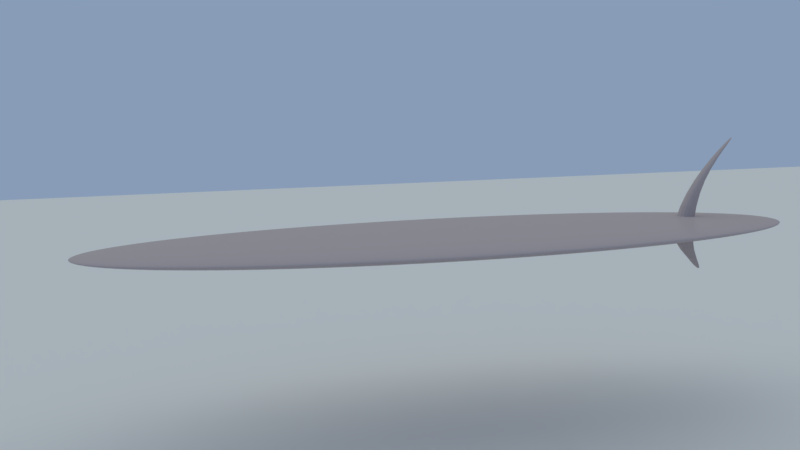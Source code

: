 # Source: surfBoard.blend  (saved by Blender 2.78.0; exported with 4.5.12 LTS)
import bpy
from mathutils import Matrix  # noqa: F401  (used for matrix-valued properties, if any)

bpy.ops.wm.read_factory_settings(use_empty=True)
scene = bpy.context.scene
scene.name = 'Scene'

# ---- collections
col_collection_1 = bpy.data.collections.new('Collection 1'); scene.collection.children.link(col_collection_1)

# ---- materials (node trees are filled in below, after node groups)
mat_material_002 = bpy.data.materials.new('Material.002')
mat_material_002.alpha_threshold = 0.0
mat_material_002.roughness = 0.5
mat_material_001 = bpy.data.materials.new('Material.001')
mat_material_001.alpha_threshold = 0.0
mat_material_001.roughness = 0.5

# ---- material node trees
mat_material_002.use_nodes = True; mat_material_002.node_tree.nodes.clear()
_N = mat_material_002.node_tree.nodes; _L = mat_material_002.node_tree.links
n0 = _N.new('ShaderNodeOutputMaterial'); n0.name = 'Material Output'; n0.location = (300, 300)
n1 = _N.new('ShaderNodeBsdfGlass'); n1.name = 'Glass BSDF'; n1.location = (10, 300)
n1.distribution = 'BECKMANN'
n1.inputs[0].default_value = (0.5986, 0.7771, 0.8, 1.0)
n1.inputs[1].default_value = 0.2561
n1.inputs[2].default_value = 1.45
_L.new(n1.outputs[0], n0.inputs[0])
n0.is_active_output = True
mat_material_001.use_nodes = True; mat_material_001.node_tree.nodes.clear()
_N = mat_material_001.node_tree.nodes; _L = mat_material_001.node_tree.links
n0 = _N.new('ShaderNodeOutputMaterial'); n0.name = 'Material Output'; n0.location = (300, 300)
n1 = _N.new('ShaderNodeMixShader'); n1.name = 'Mix Shader'; n1.location = (10, 300)
n1.inputs[0].default_value = 0.04054
n2 = _N.new('ShaderNodeBsdfDiffuse'); n2.name = 'Diffuse BSDF'; n2.location = (-190, 200)
n2.inputs[0].default_value = (0.5173, 0.4422, 0.4558, 1.0)
n2.inputs[1].default_value = 0.2523
n3 = _N.new('ShaderNodeBsdfAnisotropic'); n3.name = 'Glossy BSDF'; n3.location = (-190, 100)
n3.distribution = 'GGX'
n3.inputs[1].default_value = 0.1898
_L.new(n1.outputs[0], n0.inputs[0])
_L.new(n2.outputs[0], n1.inputs[1])
_L.new(n3.outputs[0], n1.inputs[2])
n0.is_active_output = True

# ---- world
world_world = bpy.data.worlds.new('World'); scene.world = world_world
world_world.use_nodes = True; world_world.node_tree.nodes.clear()
_N = world_world.node_tree.nodes; _L = world_world.node_tree.links
n0 = _N.new('ShaderNodeOutputWorld'); n0.name = 'World Output'; n0.location = (300, 300)
n1 = _N.new('ShaderNodeBackground'); n1.name = 'Background'; n1.location = (10, 300)
n1.inputs[0].default_value = (0.2465, 0.3337, 0.477, 1.0)
_L.new(n1.outputs[0], n0.inputs[0])
n0.is_active_output = True
world_world.color = (0.05088, 0.05088, 0.05088)
world_world.use_sun_shadow = False
world_world.sun_shadow_jitter_overblur = 0.0
world_world.cycles.sampling_method = 'MANUAL'

# ---- cameras
cam_camera = bpy.data.cameras.new('Camera')
cam_camera.clip_end = 100.0
cam_camera.lens = 35.0
cam_camera.sensor_width = 32.0
cam_camera.sensor_height = 18.0
cam_camera.ortho_scale = 7.314
cam_camera.dof.focus_distance = 0.0

# ---- lights
light_lamp = bpy.data.lights.new('Lamp', 'SUN')
light_lamp.color = (1.0, 0.9281, 0.5424)
light_lamp.transmission_factor = 0.0
light_lamp.cutoff_distance = 30.0
light_lamp.angle = 3.122
light_lamp.energy = 1.0
light_lamp.shadow_buffer_clip_start = 1.001
light_lamp.shadow_soft_size = 100.0
light_lamp.shadow_cascade_max_distance = 1000.0

# ---- meshes
me_plane = bpy.data.meshes.new('Plane')
me_plane.from_pydata([(-1.0, -1.0, 0.0), (1.0, -1.0, 0.0), (-1.0, 1.0, 0.0), (1.0, 1.0, 0.0)], [], [(0, 1, 3, 2)])
me_plane.use_remesh_preserve_volume = False
me_plane.use_remesh_preserve_attributes = False
me_plane.use_mirror_vertex_groups = False
me_plane.update()
me_cube_002 = bpy.data.meshes.new('Cube.002')
me_cube_002.from_pydata([(-1.0, -1.0, -1.0), (-1.0, -1.0, 1.0), (-1.0, 1.0, -1.0), (-1.0, 1.0, 1.0), (1.0, -1.0, -1.0), (1.0, -1.0, 1.0), (1.0, 1.0, -1.0), (1.0, 1.0, 1.0)], [], [(0, 1, 3, 2), (2, 3, 7, 6), (6, 7, 5, 4), (4, 5, 1, 0), (2, 6, 4, 0), (7, 3, 1, 5)])
me_cube_002.materials.append(mat_material_002)
me_cube_002.use_remesh_preserve_volume = False
me_cube_002.use_remesh_preserve_attributes = False
me_cube_002.use_mirror_vertex_groups = False
me_cube_002.update()
me_cube_001 = bpy.data.meshes.new('Cube.001')
me_cube_001.from_pydata([(-0.2564, 4.588, -0.8825), (-0.1518, 12.56, 0.6124), (-0.2564, 5.101, -0.8825), (-0.1518, 12.87, 0.6124), (0.2564, 4.588, -0.8825), (0.1518, 12.56, 0.6124), (0.2564, 5.101, -0.8825), (0.1518, 12.87, 0.6124), (-0.6394, -2.776, -0.4681), (-0.6394, 2.776, -0.4681), (0.6394, 2.776, -0.4681), (0.6394, -2.776, -0.4681), (-0.3591, 2.927, 0.1285), (-0.3591, 4.633, 0.1285), (0.3591, 4.633, 0.1285), (0.3591, 2.927, 0.1285), (-0.3741, 3.688, -0.7219), (0.3741, 3.688, -0.7219), (0.3741, 1.881, -0.7219), (-0.3741, 1.881, -0.7219), (0.2941, -34.97, -0.2429), (0.577, -21.92, -0.2495), (0.8377, -9.898, -0.2602), (1.066, 0.6435, -0.2746), (1.254, 9.295, -0.2922), (1.393, 15.72, -0.3122), (1.479, 19.68, -0.3339), (1.508, 21.02, -0.3565), (1.479, 19.68, -0.3791), (1.393, 15.72, -0.4008), (1.254, 9.295, -0.4208), (1.066, 0.6435, -0.4384), (0.8377, -9.898, -0.4528), (0.577, -21.92, -0.4635), (0.2941, -34.97, -0.4701), (0.577, -35.76, -0.2429), (1.132, -23.47, -0.2495), (1.643, -12.14, -0.2602), (2.091, -2.211, -0.2746), (2.459, 5.939, -0.2922), (2.732, 11.99, -0.3122), (2.901, 15.72, -0.3339), (2.958, 16.98, -0.3565), (2.901, 15.72, -0.3791), (2.732, 11.99, -0.4008), (2.459, 5.939, -0.4208), (2.091, -2.211, -0.4384), (1.643, -12.14, -0.4528), (1.132, -23.47, -0.4635), (0.577, -35.76, -0.4701), (0.8377, -37.04, -0.2429), (1.643, -25.98, -0.2495), (2.385, -15.78, -0.2602), (3.036, -6.845, -0.2746), (3.57, 0.489, -0.2922), (3.967, 5.939, -0.3122), (4.211, 9.295, -0.3339), (4.294, 10.43, -0.3565), (4.211, 9.295, -0.3791), (3.967, 5.939, -0.4008), (3.57, 0.489, -0.4208), (3.036, -6.845, -0.4384), (2.385, -15.78, -0.4528), (1.643, -25.98, -0.4635), (0.8377, -37.04, -0.4701), (1.066, -38.76, -0.2429), (2.091, -29.35, -0.2495), (3.036, -20.68, -0.2602), (3.864, -13.08, -0.2746), (4.544, -6.845, -0.2922), (5.049, -2.211, -0.3122), (5.36, 0.6435, -0.3339), (5.465, 1.607, -0.3565), (5.36, 0.6435, -0.3791), (5.049, -2.211, -0.4008), (4.544, -6.845, -0.4208), (3.864, -13.08, -0.4384), (3.036, -20.68, -0.4528), (2.091, -29.35, -0.4635), (1.066, -38.76, -0.4701), (1.254, -40.86, -0.2429), (2.459, -33.47, -0.2495), (3.57, -26.65, -0.2602), (4.544, -20.68, -0.2746), (5.343, -15.78, -0.2922), (5.937, -12.14, -0.3122), (6.303, -9.898, -0.3339), (6.426, -9.141, -0.3565), (6.303, -9.898, -0.3791), (5.937, -12.14, -0.4008), (5.343, -15.78, -0.4208), (4.544, -20.68, -0.4384), (3.57, -26.65, -0.4528), (2.459, -33.47, -0.4635), (1.254, -40.86, -0.4701), (0.0, -48.55, -0.4723), (1.393, -43.25, -0.2429), (2.732, -38.16, -0.2495), (3.967, -33.47, -0.2602), (5.049, -29.35, -0.2746), (5.937, -25.98, -0.2922), (6.597, -23.47, -0.3122), (7.003, -21.92, -0.3339), (7.14, -21.4, -0.3565), (7.003, -21.92, -0.3791), (6.597, -23.47, -0.4008), (5.937, -25.98, -0.4208), (5.049, -29.35, -0.4384), (3.967, -33.47, -0.4528), (2.732, -38.16, -0.4635), (1.393, -43.25, -0.4701), (1.479, -45.85, -0.2429), (2.901, -43.25, -0.2495), (4.211, -40.86, -0.2602), (5.36, -38.76, -0.2746), (6.303, -37.04, -0.2922), (7.003, -35.76, -0.3122), (7.434, -34.97, -0.3339), (7.58, -34.71, -0.3565), (7.434, -34.97, -0.3791), (7.003, -35.76, -0.4008), (6.303, -37.04, -0.4208), (5.36, -38.76, -0.4384), (4.211, -40.86, -0.4528), (2.901, -43.25, -0.4635), (1.479, -45.85, -0.4701), (1.508, -48.55, -0.2429), (2.958, -48.55, -0.2495), (4.294, -48.55, -0.2602), (5.465, -48.55, -0.2746), (6.426, -48.55, -0.2922), (7.14, -48.55, -0.3122), (7.58, -48.55, -0.3339), (7.728, -48.55, -0.3565), (7.58, -48.55, -0.3791), (7.14, -48.55, -0.4008), (6.426, -48.55, -0.4208), (5.465, -48.55, -0.4384), (4.294, -48.55, -0.4528), (2.958, -48.55, -0.4635), (1.508, -48.55, -0.4701), (1.479, -51.25, -0.2429), (2.901, -53.84, -0.2495), (4.211, -56.23, -0.2602), (5.36, -58.33, -0.2746), (6.303, -60.05, -0.2922), (7.003, -61.33, -0.3122), (7.434, -62.12, -0.3339), (7.58, -62.38, -0.3565), (7.434, -62.12, -0.3791), (7.003, -61.33, -0.4008), (6.303, -60.05, -0.4208), (5.36, -58.33, -0.4384), (4.211, -56.23, -0.4528), (2.901, -53.84, -0.4635), (1.479, -51.25, -0.4701), (1.393, -53.84, -0.2429), (2.732, -58.93, -0.2495), (3.967, -63.63, -0.2602), (5.049, -67.74, -0.2746), (5.937, -71.11, -0.2922), (6.597, -73.62, -0.3122), (7.003, -75.17, -0.3339), (7.14, -75.69, -0.3565), (7.003, -75.17, -0.3791), (6.597, -73.62, -0.4008), (5.937, -71.11, -0.4208), (5.049, -67.74, -0.4384), (3.967, -63.63, -0.4528), (2.732, -58.93, -0.4635), (1.393, -53.84, -0.4701), (1.254, -56.23, -0.2429), (2.459, -63.63, -0.2495), (3.57, -70.44, -0.2602), (4.544, -76.41, -0.2746), (5.343, -81.31, -0.2922), (5.937, -84.95, -0.3122), (6.303, -87.19, -0.3339), (6.426, -87.95, -0.3565), (6.303, -87.19, -0.3791), (5.937, -84.95, -0.4008), (5.343, -81.31, -0.4208), (4.544, -76.41, -0.4384), (3.57, -70.44, -0.4528), (2.459, -63.63, -0.4635), (1.254, -56.23, -0.4701), (1.066, -58.33, -0.2429), (2.091, -67.74, -0.2495), (3.036, -76.41, -0.2602), (3.864, -84.01, -0.2746), (4.544, -90.25, -0.2922), (5.049, -94.88, -0.3122), (5.36, -97.73, -0.3339), (5.465, -98.7, -0.3565), (5.36, -97.73, -0.3791), (5.049, -94.88, -0.4008), (4.544, -90.25, -0.4208), (3.864, -84.01, -0.4384), (3.036, -76.41, -0.4528), (2.091, -67.74, -0.4635), (1.066, -58.33, -0.4701), (0.8377, -60.05, -0.2429), (1.643, -71.11, -0.2495), (2.385, -81.31, -0.2602), (3.036, -90.25, -0.2746), (3.57, -97.58, -0.2922), (3.967, -103.0, -0.3122), (4.211, -106.4, -0.3339), (4.294, -107.5, -0.3565), (4.211, -106.4, -0.3791), (3.967, -103.0, -0.4008), (3.57, -97.58, -0.4208), (3.036, -90.25, -0.4384), (2.385, -81.31, -0.4528), (1.643, -71.11, -0.4635), (0.8377, -60.05, -0.4701), (0.577, -61.33, -0.2429), (1.132, -73.62, -0.2495), (1.643, -84.95, -0.2602), (2.091, -94.88, -0.2746), (2.459, -103.0, -0.2922), (2.732, -109.1, -0.3122), (2.901, -112.8, -0.3339), (2.958, -114.1, -0.3565), (2.901, -112.8, -0.3791), (2.732, -109.1, -0.4008), (2.459, -103.0, -0.4208), (2.091, -94.88, -0.4384), (1.643, -84.95, -0.4528), (1.132, -73.62, -0.4635), (0.577, -61.33, -0.4701), (0.2941, -62.12, -0.2429), (0.577, -75.17, -0.2495), (0.8377, -87.19, -0.2602), (1.066, -97.73, -0.2746), (1.254, -106.4, -0.2922), (1.393, -112.8, -0.3122), (1.479, -116.8, -0.3339), (1.508, -118.1, -0.3565), (1.479, -116.8, -0.3791), (1.393, -112.8, -0.4008), (1.254, -106.4, -0.4208), (1.066, -97.73, -0.4384), (0.8377, -87.19, -0.4528), (0.577, -75.17, -0.4635), (0.2941, -62.12, -0.4701), (-5.574e-08, -62.38, -0.2429), (3.185e-07, -75.69, -0.2495), (2.034e-07, -87.95, -0.2602), (-1.997e-07, -98.7, -0.2746), (-6.603e-07, -107.5, -0.2922), (4.913e-07, -114.1, -0.3122), (-6.603e-07, -118.1, -0.3339), (-7.755e-07, -119.5, -0.3565), (-6.603e-07, -118.1, -0.3791), (4.913e-07, -114.1, -0.4008), (-6.603e-07, -107.5, -0.4208), (-1.997e-07, -98.7, -0.4384), (-8.453e-08, -87.95, -0.4528), (3.063e-08, -75.69, -0.4635), (3.063e-08, -62.38, -0.4701), (-0.2941, -62.12, -0.2429), (-0.577, -75.17, -0.2495), (-0.8377, -87.19, -0.2602), (-1.066, -97.73, -0.2746), (-1.254, -106.4, -0.2922), (-1.393, -112.8, -0.3122), (-1.479, -116.8, -0.3339), (-1.508, -118.1, -0.3565), (-1.479, -116.8, -0.3791), (-1.393, -112.8, -0.4008), (-1.254, -106.4, -0.4208), (-1.066, -97.73, -0.4384), (-0.8377, -87.19, -0.4528), (-0.577, -75.17, -0.4635), (-0.2941, -62.12, -0.4701), (-0.577, -61.33, -0.2429), (-1.132, -73.62, -0.2495), (-1.643, -84.95, -0.2602), (-2.091, -94.88, -0.2746), (-2.459, -103.0, -0.2922), (-2.732, -109.1, -0.3122), (-2.901, -112.8, -0.3339), (-2.958, -114.1, -0.3565), (-2.901, -112.8, -0.3791), (-2.732, -109.1, -0.4008), (-2.459, -103.0, -0.4208), (-2.091, -94.88, -0.4384), (-1.643, -84.95, -0.4528), (-1.132, -73.62, -0.4635), (-0.577, -61.33, -0.4701), (-1.399e-06, -48.55, -0.2407), (-0.8377, -60.05, -0.2429), (-1.643, -71.11, -0.2495), (-2.385, -81.31, -0.2602), (-3.036, -90.25, -0.2746), (-3.57, -97.58, -0.2922), (-3.967, -103.0, -0.3122), (-4.211, -106.4, -0.3339), (-4.294, -107.5, -0.3565), (-4.211, -106.4, -0.3791), (-3.967, -103.0, -0.4008), (-3.57, -97.58, -0.4208), (-3.036, -90.25, -0.4384), (-2.385, -81.31, -0.4528), (-1.643, -71.11, -0.4635), (-0.8377, -60.05, -0.4701), (-1.066, -58.33, -0.2429), (-2.091, -67.74, -0.2495), (-3.036, -76.41, -0.2602), (-3.864, -84.01, -0.2746), (-4.544, -90.25, -0.2922), (-5.049, -94.88, -0.3122), (-5.36, -97.73, -0.3339), (-5.465, -98.7, -0.3565), (-5.36, -97.73, -0.3791), (-5.049, -94.88, -0.4008), (-4.544, -90.25, -0.4208), (-3.864, -84.01, -0.4384), (-3.036, -76.41, -0.4528), (-2.091, -67.74, -0.4635), (-1.066, -58.33, -0.4701), (-1.254, -56.23, -0.2429), (-2.459, -63.63, -0.2495), (-3.57, -70.44, -0.2602), (-4.544, -76.41, -0.2746), (-5.343, -81.31, -0.2922), (-5.937, -84.95, -0.3122), (-6.303, -87.19, -0.3339), (-6.426, -87.95, -0.3565), (-6.303, -87.19, -0.3791), (-5.937, -84.95, -0.4008), (-5.343, -81.31, -0.4208), (-4.544, -76.41, -0.4384), (-3.57, -70.44, -0.4528), (-2.459, -63.63, -0.4635), (-1.254, -56.23, -0.4701), (-1.393, -53.84, -0.2429), (-2.732, -58.93, -0.2495), (-3.967, -63.63, -0.2602), (-5.049, -67.74, -0.2746), (-5.937, -71.11, -0.2922), (-6.597, -73.62, -0.3122), (-7.003, -75.17, -0.3339), (-7.14, -75.69, -0.3565), (-7.003, -75.17, -0.3791), (-6.597, -73.62, -0.4008), (-5.937, -71.11, -0.4208), (-5.049, -67.74, -0.4384), (-3.967, -63.63, -0.4528), (-2.732, -58.93, -0.4635), (-1.393, -53.84, -0.4701), (-1.479, -51.25, -0.2429), (-2.901, -53.84, -0.2495), (-4.211, -56.23, -0.2602), (-5.36, -58.33, -0.2746), (-6.303, -60.05, -0.2922), (-7.003, -61.33, -0.3122), (-7.434, -62.12, -0.3339), (-7.58, -62.38, -0.3565), (-7.434, -62.12, -0.3791), (-7.003, -61.33, -0.4008), (-6.303, -60.05, -0.4208), (-5.36, -58.33, -0.4384), (-4.211, -56.23, -0.4528), (-2.901, -53.84, -0.4635), (-1.479, -51.25, -0.4701), (-1.508, -48.55, -0.2429), (-2.958, -48.55, -0.2495), (-4.294, -48.55, -0.2602), (-5.465, -48.55, -0.2746), (-6.426, -48.55, -0.2922), (-7.14, -48.55, -0.3122), (-7.58, -48.55, -0.3339), (-7.728, -48.55, -0.3565), (-7.58, -48.55, -0.3791), (-7.14, -48.55, -0.4008), (-6.426, -48.55, -0.4208), (-5.465, -48.55, -0.4384), (-4.294, -48.55, -0.4528), (-2.958, -48.55, -0.4635), (-1.508, -48.55, -0.4701), (-1.479, -45.85, -0.2429), (-2.901, -43.25, -0.2495), (-4.211, -40.86, -0.2602), (-5.36, -38.76, -0.2746), (-6.303, -37.04, -0.2922), (-7.003, -35.76, -0.3122), (-7.434, -34.97, -0.3339), (-7.58, -34.71, -0.3565), (-7.434, -34.97, -0.3791), (-7.003, -35.76, -0.4008), (-6.303, -37.04, -0.4208), (-5.36, -38.76, -0.4384), (-4.211, -40.86, -0.4528), (-2.901, -43.25, -0.4635), (-1.479, -45.85, -0.4701), (-1.393, -43.25, -0.2429), (-2.732, -38.16, -0.2495), (-3.967, -33.47, -0.2602), (-5.049, -29.35, -0.2746), (-5.937, -25.98, -0.2922), (-6.597, -23.47, -0.3122), (-7.003, -21.92, -0.3339), (-7.14, -21.4, -0.3565), (-7.003, -21.92, -0.3791), (-6.597, -23.47, -0.4008), (-5.937, -25.98, -0.4208), (-5.049, -29.35, -0.4384), (-3.967, -33.47, -0.4528), (-2.732, -38.16, -0.4635), (-1.393, -43.25, -0.4701), (-1.254, -40.86, -0.2429), (-2.459, -33.47, -0.2495), (-3.57, -26.65, -0.2602), (-4.544, -20.68, -0.2746), (-5.343, -15.78, -0.2922), (-5.937, -12.14, -0.3122), (-6.303, -9.898, -0.3339), (-6.426, -9.141, -0.3565), (-6.303, -9.898, -0.3791), (-5.937, -12.14, -0.4008), (-5.343, -15.78, -0.4208), (-4.544, -20.68, -0.4384), (-3.57, -26.65, -0.4528), (-2.459, -33.47, -0.4635), (-1.254, -40.86, -0.4701), (-1.066, -38.76, -0.2429), (-2.091, -29.35, -0.2495), (-3.036, -20.68, -0.2602), (-3.864, -13.08, -0.2746), (-4.544, -6.845, -0.2922), (-5.049, -2.211, -0.3122), (-5.36, 0.6434, -0.3339), (-5.465, 1.607, -0.3565), (-5.36, 0.6434, -0.3791), (-5.049, -2.211, -0.4008), (-4.544, -6.845, -0.4208), (-3.864, -13.08, -0.4384), (-3.036, -20.68, -0.4528), (-2.091, -29.35, -0.4635), (-1.066, -38.76, -0.4701), (-0.8377, -37.04, -0.2429), (-1.643, -25.98, -0.2495), (-2.385, -15.78, -0.2602), (-3.036, -6.845, -0.2746), (-3.57, 0.4889, -0.2922), (-3.967, 5.939, -0.3122), (-4.211, 9.295, -0.3339), (-4.294, 10.43, -0.3565), (-4.211, 9.295, -0.3791), (-3.967, 5.939, -0.4008), (-3.57, 0.4889, -0.4208), (-3.036, -6.845, -0.4384), (-2.385, -15.78, -0.4528), (-1.643, -25.98, -0.4635), (-0.8377, -37.04, -0.4701), (-0.577, -35.76, -0.2429), (-1.132, -23.47, -0.2495), (-1.643, -12.14, -0.2602), (-2.091, -2.211, -0.2746), (-2.459, 5.939, -0.2922), (-2.732, 11.99, -0.3122), (-2.901, 15.72, -0.3339), (-2.958, 16.98, -0.3565), (-2.901, 15.72, -0.3791), (-2.732, 11.99, -0.4008), (-2.459, 5.939, -0.4208), (-2.091, -2.211, -0.4384), (-1.643, -12.14, -0.4528), (-1.132, -23.47, -0.4635), (-0.577, -35.76, -0.4701), (-0.2941, -34.97, -0.2429), (-0.577, -21.92, -0.2495), (-0.8377, -9.898, -0.2602), (-1.066, 0.6434, -0.2746), (-1.254, 9.295, -0.2922), (-1.393, 15.72, -0.3122), (-1.479, 19.68, -0.3339), (-1.508, 21.02, -0.3565), (-1.479, 19.68, -0.3791), (-1.393, 15.72, -0.4008), (-1.254, 9.295, -0.4208), (-1.066, 0.6434, -0.4384), (-0.8377, -9.898, -0.4528), (-0.577, -21.92, -0.4635), (-0.2941, -34.97, -0.4701), (2.898e-07, -34.71, -0.2429), (6.065e-07, -21.4, -0.2495), (8.368e-07, -9.141, -0.2602), (1.182e-06, 1.607, -0.2746), (2.104e-06, 10.43, -0.2922), (4.913e-07, 16.98, -0.3122), (1.988e-06, 21.02, -0.3339), (2.104e-06, 22.38, -0.3565), (1.988e-06, 21.02, -0.3791), (4.913e-07, 16.98, -0.4008), (2.104e-06, 10.43, -0.4208), (1.182e-06, 1.607, -0.4384), (9.519e-07, -9.141, -0.4528), (6.065e-07, -21.4, -0.4635), (1.17e-07, -34.71, -0.4701)], [], [(12, 1, 3, 13), (13, 3, 7, 14), (14, 7, 5, 15), (15, 5, 1, 12), (2, 6, 4, 0), (7, 3, 1, 5), (18, 11, 8, 19), (17, 10, 11, 18), (16, 9, 10, 17), (19, 8, 9, 16), (11, 15, 12, 8), (10, 14, 15, 11), (9, 13, 14, 10), (8, 12, 13, 9), (0, 19, 16, 2), (2, 16, 17, 6), (6, 17, 18, 4), (4, 18, 19, 0), (492, 491, 24, 25), (500, 499, 32, 33), (493, 492, 25, 26), (501, 500, 33, 34), (494, 493, 26, 27), (487, 291, 20), (95, 501, 34), (495, 494, 27, 28), (488, 487, 20, 21), (496, 495, 28, 29), (489, 488, 21, 22), (497, 496, 29, 30), (490, 489, 22, 23), (498, 497, 30, 31), (491, 490, 23, 24), (499, 498, 31, 32), (31, 30, 45, 46), (24, 23, 38, 39), (32, 31, 46, 47), (25, 24, 39, 40), (33, 32, 47, 48), (26, 25, 40, 41), (34, 33, 48, 49), (27, 26, 41, 42), (20, 291, 35), (95, 34, 49), (28, 27, 42, 43), (21, 20, 35, 36), (29, 28, 43, 44), (22, 21, 36, 37), (30, 29, 44, 45), (23, 22, 37, 38), (95, 49, 64), (43, 42, 57, 58), (36, 35, 50, 51), (44, 43, 58, 59), (37, 36, 51, 52), (45, 44, 59, 60), (38, 37, 52, 53), (46, 45, 60, 61), (39, 38, 53, 54), (47, 46, 61, 62), (40, 39, 54, 55), (48, 47, 62, 63), (41, 40, 55, 56), (49, 48, 63, 64), (42, 41, 56, 57), (35, 291, 50), (62, 61, 76, 77), (55, 54, 69, 70), (63, 62, 77, 78), (56, 55, 70, 71), (64, 63, 78, 79), (57, 56, 71, 72), (50, 291, 65), (95, 64, 79), (58, 57, 72, 73), (51, 50, 65, 66), (59, 58, 73, 74), (52, 51, 66, 67), (60, 59, 74, 75), (53, 52, 67, 68), (61, 60, 75, 76), (54, 53, 68, 69), (66, 65, 80, 81), (74, 73, 88, 89), (67, 66, 81, 82), (75, 74, 89, 90), (68, 67, 82, 83), (76, 75, 90, 91), (69, 68, 83, 84), (77, 76, 91, 92), (70, 69, 84, 85), (78, 77, 92, 93), (71, 70, 85, 86), (79, 78, 93, 94), (72, 71, 86, 87), (65, 291, 80), (95, 79, 94), (73, 72, 87, 88), (85, 84, 100, 101), (93, 92, 108, 109), (86, 85, 101, 102), (94, 93, 109, 110), (87, 86, 102, 103), (80, 291, 96), (95, 94, 110), (88, 87, 103, 104), (81, 80, 96, 97), (89, 88, 104, 105), (82, 81, 97, 98), (90, 89, 105, 106), (83, 82, 98, 99), (91, 90, 106, 107), (84, 83, 99, 100), (92, 91, 107, 108), (105, 104, 119, 120), (98, 97, 112, 113), (106, 105, 120, 121), (99, 98, 113, 114), (107, 106, 121, 122), (100, 99, 114, 115), (108, 107, 122, 123), (101, 100, 115, 116), (109, 108, 123, 124), (102, 101, 116, 117), (110, 109, 124, 125), (103, 102, 117, 118), (96, 291, 111), (95, 110, 125), (104, 103, 118, 119), (97, 96, 111, 112), (124, 123, 138, 139), (117, 116, 131, 132), (125, 124, 139, 140), (118, 117, 132, 133), (111, 291, 126), (95, 125, 140), (119, 118, 133, 134), (112, 111, 126, 127), (120, 119, 134, 135), (113, 112, 127, 128), (121, 120, 135, 136), (114, 113, 128, 129), (122, 121, 136, 137), (115, 114, 129, 130), (123, 122, 137, 138), (116, 115, 130, 131), (128, 127, 142, 143), (136, 135, 150, 151), (129, 128, 143, 144), (137, 136, 151, 152), (130, 129, 144, 145), (138, 137, 152, 153), (131, 130, 145, 146), (139, 138, 153, 154), (132, 131, 146, 147), (140, 139, 154, 155), (133, 132, 147, 148), (126, 291, 141), (95, 140, 155), (134, 133, 148, 149), (127, 126, 141, 142), (135, 134, 149, 150), (147, 146, 161, 162), (155, 154, 169, 170), (148, 147, 162, 163), (141, 291, 156), (95, 155, 170), (149, 148, 163, 164), (142, 141, 156, 157), (150, 149, 164, 165), (143, 142, 157, 158), (151, 150, 165, 166), (144, 143, 158, 159), (152, 151, 166, 167), (145, 144, 159, 160), (153, 152, 167, 168), (146, 145, 160, 161), (154, 153, 168, 169), (166, 165, 180, 181), (159, 158, 173, 174), (167, 166, 181, 182), (160, 159, 174, 175), (168, 167, 182, 183), (161, 160, 175, 176), (169, 168, 183, 184), (162, 161, 176, 177), (170, 169, 184, 185), (163, 162, 177, 178), (156, 291, 171), (95, 170, 185), (164, 163, 178, 179), (157, 156, 171, 172), (165, 164, 179, 180), (158, 157, 172, 173), (185, 184, 199, 200), (178, 177, 192, 193), (171, 291, 186), (95, 185, 200), (179, 178, 193, 194), (172, 171, 186, 187), (180, 179, 194, 195), (173, 172, 187, 188), (181, 180, 195, 196), (174, 173, 188, 189), (182, 181, 196, 197), (175, 174, 189, 190), (183, 182, 197, 198), (176, 175, 190, 191), (184, 183, 198, 199), (177, 176, 191, 192), (197, 196, 211, 212), (190, 189, 204, 205), (198, 197, 212, 213), (191, 190, 205, 206), (199, 198, 213, 214), (192, 191, 206, 207), (200, 199, 214, 215), (193, 192, 207, 208), (186, 291, 201), (95, 200, 215), (194, 193, 208, 209), (187, 186, 201, 202), (195, 194, 209, 210), (188, 187, 202, 203), (196, 195, 210, 211), (189, 188, 203, 204), (201, 291, 216), (95, 215, 230), (209, 208, 223, 224), (202, 201, 216, 217), (210, 209, 224, 225), (203, 202, 217, 218), (211, 210, 225, 226), (204, 203, 218, 219), (212, 211, 226, 227), (205, 204, 219, 220), (213, 212, 227, 228), (206, 205, 220, 221), (214, 213, 228, 229), (207, 206, 221, 222), (215, 214, 229, 230), (208, 207, 222, 223), (220, 219, 234, 235), (228, 227, 242, 243), (221, 220, 235, 236), (229, 228, 243, 244), (222, 221, 236, 237), (230, 229, 244, 245), (223, 222, 237, 238), (216, 291, 231), (95, 230, 245), (224, 223, 238, 239), (217, 216, 231, 232), (225, 224, 239, 240), (218, 217, 232, 233), (226, 225, 240, 241), (219, 218, 233, 234), (227, 226, 241, 242), (239, 238, 253, 254), (232, 231, 246, 247), (240, 239, 254, 255), (233, 232, 247, 248), (241, 240, 255, 256), (234, 233, 248, 249), (242, 241, 256, 257), (235, 234, 249, 250), (243, 242, 257, 258), (236, 235, 250, 251), (244, 243, 258, 259), (237, 236, 251, 252), (245, 244, 259, 260), (238, 237, 252, 253), (231, 291, 246), (95, 245, 260), (258, 257, 272, 273), (251, 250, 265, 266), (259, 258, 273, 274), (252, 251, 266, 267), (260, 259, 274, 275), (253, 252, 267, 268), (246, 291, 261), (95, 260, 275), (254, 253, 268, 269), (247, 246, 261, 262), (255, 254, 269, 270), (248, 247, 262, 263), (256, 255, 270, 271), (249, 248, 263, 264), (257, 256, 271, 272), (250, 249, 264, 265), (262, 261, 276, 277), (270, 269, 284, 285), (263, 262, 277, 278), (271, 270, 285, 286), (264, 263, 278, 279), (272, 271, 286, 287), (265, 264, 279, 280), (273, 272, 287, 288), (266, 265, 280, 281), (274, 273, 288, 289), (267, 266, 281, 282), (275, 274, 289, 290), (268, 267, 282, 283), (261, 291, 276), (95, 275, 290), (269, 268, 283, 284), (281, 280, 296, 297), (289, 288, 304, 305), (282, 281, 297, 298), (290, 289, 305, 306), (283, 282, 298, 299), (276, 291, 292), (95, 290, 306), (284, 283, 299, 300), (277, 276, 292, 293), (285, 284, 300, 301), (278, 277, 293, 294), (286, 285, 301, 302), (279, 278, 294, 295), (287, 286, 302, 303), (280, 279, 295, 296), (288, 287, 303, 304), (301, 300, 315, 316), (294, 293, 308, 309), (302, 301, 316, 317), (295, 294, 309, 310), (303, 302, 317, 318), (296, 295, 310, 311), (304, 303, 318, 319), (297, 296, 311, 312), (305, 304, 319, 320), (298, 297, 312, 313), (306, 305, 320, 321), (299, 298, 313, 314), (292, 291, 307), (95, 306, 321), (300, 299, 314, 315), (293, 292, 307, 308), (320, 319, 334, 335), (313, 312, 327, 328), (321, 320, 335, 336), (314, 313, 328, 329), (307, 291, 322), (95, 321, 336), (315, 314, 329, 330), (308, 307, 322, 323), (316, 315, 330, 331), (309, 308, 323, 324), (317, 316, 331, 332), (310, 309, 324, 325), (318, 317, 332, 333), (311, 310, 325, 326), (319, 318, 333, 334), (312, 311, 326, 327), (332, 331, 346, 347), (325, 324, 339, 340), (333, 332, 347, 348), (326, 325, 340, 341), (334, 333, 348, 349), (327, 326, 341, 342), (335, 334, 349, 350), (328, 327, 342, 343), (336, 335, 350, 351), (329, 328, 343, 344), (322, 291, 337), (95, 336, 351), (330, 329, 344, 345), (323, 322, 337, 338), (331, 330, 345, 346), (324, 323, 338, 339), (351, 350, 365, 366), (344, 343, 358, 359), (337, 291, 352), (95, 351, 366), (345, 344, 359, 360), (338, 337, 352, 353), (346, 345, 360, 361), (339, 338, 353, 354), (347, 346, 361, 362), (340, 339, 354, 355), (348, 347, 362, 363), (341, 340, 355, 356), (349, 348, 363, 364), (342, 341, 356, 357), (350, 349, 364, 365), (343, 342, 357, 358), (355, 354, 369, 370), (363, 362, 377, 378), (356, 355, 370, 371), (364, 363, 378, 379), (357, 356, 371, 372), (365, 364, 379, 380), (358, 357, 372, 373), (366, 365, 380, 381), (359, 358, 373, 374), (352, 291, 367), (95, 366, 381), (360, 359, 374, 375), (353, 352, 367, 368), (361, 360, 375, 376), (354, 353, 368, 369), (362, 361, 376, 377), (374, 373, 388, 389), (367, 291, 382), (95, 381, 396), (375, 374, 389, 390), (368, 367, 382, 383), (376, 375, 390, 391), (369, 368, 383, 384), (377, 376, 391, 392), (370, 369, 384, 385), (378, 377, 392, 393), (371, 370, 385, 386), (379, 378, 393, 394), (372, 371, 386, 387), (380, 379, 394, 395), (373, 372, 387, 388), (381, 380, 395, 396), (393, 392, 407, 408), (386, 385, 400, 401), (394, 393, 408, 409), (387, 386, 401, 402), (395, 394, 409, 410), (388, 387, 402, 403), (396, 395, 410, 411), (389, 388, 403, 404), (382, 291, 397), (95, 396, 411), (390, 389, 404, 405), (383, 382, 397, 398), (391, 390, 405, 406), (384, 383, 398, 399), (392, 391, 406, 407), (385, 384, 399, 400), (397, 291, 412), (95, 411, 426), (405, 404, 419, 420), (398, 397, 412, 413), (406, 405, 420, 421), (399, 398, 413, 414), (407, 406, 421, 422), (400, 399, 414, 415), (408, 407, 422, 423), (401, 400, 415, 416), (409, 408, 423, 424), (402, 401, 416, 417), (410, 409, 424, 425), (403, 402, 417, 418), (411, 410, 425, 426), (404, 403, 418, 419), (416, 415, 430, 431), (424, 423, 438, 439), (417, 416, 431, 432), (425, 424, 439, 440), (418, 417, 432, 433), (426, 425, 440, 441), (419, 418, 433, 434), (412, 291, 427), (95, 426, 441), (420, 419, 434, 435), (413, 412, 427, 428), (421, 420, 435, 436), (414, 413, 428, 429), (422, 421, 436, 437), (415, 414, 429, 430), (423, 422, 437, 438), (435, 434, 449, 450), (428, 427, 442, 443), (436, 435, 450, 451), (429, 428, 443, 444), (437, 436, 451, 452), (430, 429, 444, 445), (438, 437, 452, 453), (431, 430, 445, 446), (439, 438, 453, 454), (432, 431, 446, 447), (440, 439, 454, 455), (433, 432, 447, 448), (441, 440, 455, 456), (434, 433, 448, 449), (427, 291, 442), (95, 441, 456), (454, 453, 468, 469), (447, 446, 461, 462), (455, 454, 469, 470), (448, 447, 462, 463), (456, 455, 470, 471), (449, 448, 463, 464), (442, 291, 457), (95, 456, 471), (450, 449, 464, 465), (443, 442, 457, 458), (451, 450, 465, 466), (444, 443, 458, 459), (452, 451, 466, 467), (445, 444, 459, 460), (453, 452, 467, 468), (446, 445, 460, 461), (466, 465, 480, 481), (459, 458, 473, 474), (467, 466, 481, 482), (460, 459, 474, 475), (468, 467, 482, 483), (461, 460, 475, 476), (469, 468, 483, 484), (462, 461, 476, 477), (470, 469, 484, 485), (463, 462, 477, 478), (471, 470, 485, 486), (464, 463, 478, 479), (457, 291, 472), (95, 471, 486), (465, 464, 479, 480), (458, 457, 472, 473), (485, 484, 499, 500), (478, 477, 492, 493), (486, 485, 500, 501), (479, 478, 493, 494), (472, 291, 487), (95, 486, 501), (480, 479, 494, 495), (473, 472, 487, 488), (481, 480, 495, 496), (474, 473, 488, 489), (482, 481, 496, 497), (475, 474, 489, 490), (483, 482, 497, 498), (476, 475, 490, 491), (484, 483, 498, 499), (477, 476, 491, 492)])
me_cube_001.materials.append(mat_material_001)
me_cube_001.use_remesh_preserve_volume = False
me_cube_001.use_remesh_preserve_attributes = False
me_cube_001.use_mirror_vertex_groups = False
me_cube_001.update()

# ---- objects
ob_plane = bpy.data.objects.new('Plane', me_plane)
ob_cube_001 = bpy.data.objects.new('Cube.001', me_cube_002)
ob_cube = bpy.data.objects.new('Cube', me_cube_001)
ob_lamp = bpy.data.objects.new('Lamp', light_lamp)
ob_camera = bpy.data.objects.new('Camera', cam_camera)

# ---- transforms, parenting, visibility, modifiers, constraints
ob_plane.location = (0.0, 0.0, -1.157)
ob_plane.scale = (24.85, 24.85, 24.85)
ob_plane.lineart.crease_threshold = 0.0
ob_cube_001.location = (0.0, 0.0, 6.489)
ob_cube_001.scale = (21.94, 21.94, 8.05)
ob_cube_001.display_type = 'SOLID'
ob_cube_001.lineart.crease_threshold = 0.0
_m = ob_cube_001.modifiers.new('Fluid', 'FLUID')
_m.fluid_type = 'DOMAIN'
_m = ob_cube_001.modifiers.new('Subsurf', 'SUBSURF')
_m.uv_smooth = 'PRESERVE_CORNERS'
_m.quality = 2
_m.levels = 2
_m.show_only_control_edges = False
ob_cube.location = (0.0, 1.903, 0.5706)
ob_cube.scale = (0.1294, 0.03921, 0.7354)
ob_cube.lineart.crease_threshold = 0.0
_m = ob_cube.modifiers.new('Subsurf', 'SUBSURF')
_m.uv_smooth = 'PRESERVE_CORNERS'
_m.quality = 2
_m.levels = 3
_m.show_only_control_edges = False
_m = ob_cube.modifiers.new('Collision', 'COLLISION')
ob_lamp.location = (-7.549, 1.005, 5.904)
ob_lamp.rotation_euler = (-1.082, 0.09313, 1.551)
ob_lamp.lock_rotations_4d = False
ob_lamp.empty_display_type = 'ARROWS'
ob_lamp.color = (0.0, 0.0, 0.0, 0.0)
ob_lamp.lineart.crease_threshold = 0.0
ob_camera.location = (6.229, -2.028, 1.201)
ob_camera.rotation_euler = (1.45, 0.02317, 1.316)
ob_camera.scale = (1.0, 1.0, 1.0)
ob_camera.lock_rotations_4d = False
ob_camera.empty_display_type = 'ARROWS'
ob_camera.color = (0.0, 0.0, 0.0, 0.0)
ob_camera.display_type = 'WIRE'
ob_camera.lineart.crease_threshold = 0.0

# ---- collection membership
col_collection_1.objects.link(ob_plane)
col_collection_1.objects.link(ob_cube_001)
col_collection_1.objects.link(ob_cube)
col_collection_1.objects.link(ob_lamp)
col_collection_1.objects.link(ob_camera)

# ---- scene / render settings (as saved in the file)
scene.camera = ob_camera
scene.frame_start = 1; scene.frame_end = 100; scene.frame_set(8)
scene.render.engine = 'CYCLES'
scene.render.resolution_percentage = 50
scene.render.dither_intensity = 0.0
scene.cycles.use_denoising = False
scene.cycles.samples = 128
scene.cycles.sampling_pattern = 'TABULATED_SOBOL'
scene.cycles.light_sampling_threshold = 0.0
scene.cycles.use_adaptive_sampling = False
scene.cycles.use_light_tree = False
scene.cycles.caustics_reflective = False
scene.cycles.blur_glossy = 0.0
scene.cycles.sample_clamp_indirect = 0.0
scene.view_settings.view_transform = 'Standard'
bpy.context.view_layer.update()
